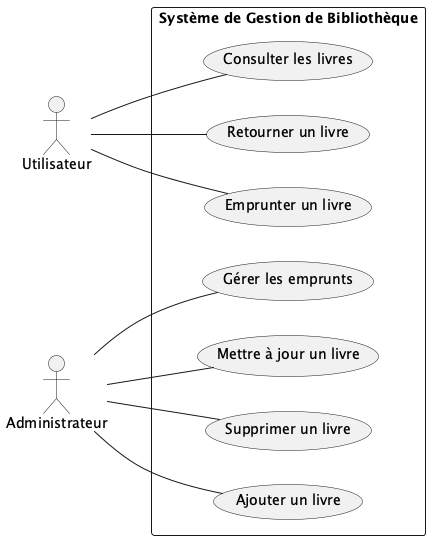

The diagram above was rendered by PlantUML. Its source (embedded in the PNG):
@startuml
' Use Case Diagram

left to right direction
actor "Utilisateur" as User
actor "Administrateur" as Admin

rectangle "Système de Gestion de Bibliothèque" {
  User -- (Consulter les livres)
  User -- (Emprunter un livre)
  User -- (Retourner un livre)

  Admin -- (Ajouter un livre)
  Admin -- (Supprimer un livre)
  Admin -- (Mettre à jour un livre)
  Admin -- (Gérer les emprunts)
}
@enduml